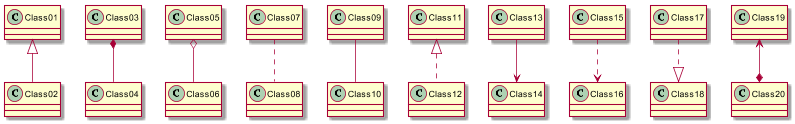

The diagram above was rendered by PlantUML. Its source (embedded in the PNG):
@startuml -->
scale 800 width
Class01 <|-- Class02
Class03 *-- Class04
Class05 o-- Class06
Class07 .. Class08
Class09 -- Class10
Class11 <|.. Class12
Class13 --> Class14
Class15 ..> Class16
Class17 ..|> Class18
Class19 <--* Class20
@enduml